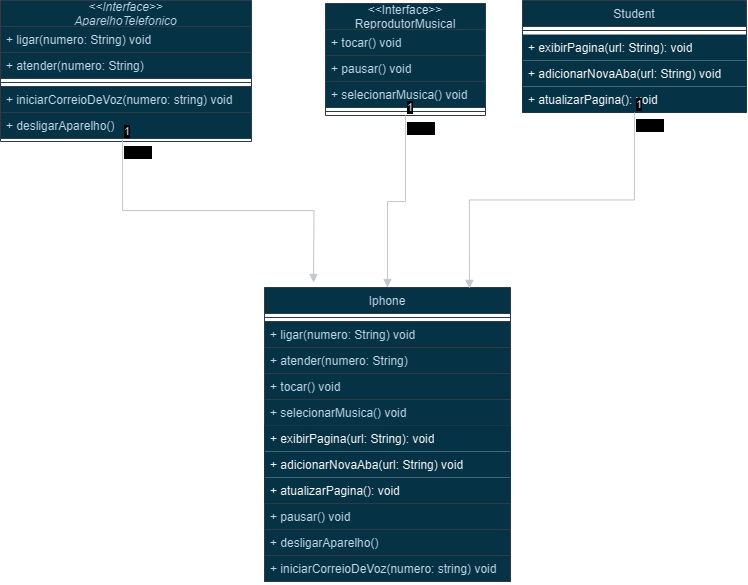

The diagram above was exported from draw.io. Its source (the exported page's mxGraphModel, read from the mxfile embedded in the PNG):
<mxGraphModel dx="1026" dy="516" grid="0" gridSize="10" guides="1" tooltips="1" connect="1" arrows="1" fold="1" page="1" pageScale="1" pageWidth="827" pageHeight="1169" background="#ffffff" math="0" shadow="0">
  <root>
    <mxCell id="WIyWlLk6GJQsqaUBKTNV-0" />
    <mxCell id="WIyWlLk6GJQsqaUBKTNV-1" parent="WIyWlLk6GJQsqaUBKTNV-0" />
    <mxCell id="zkfFHV4jXpPFQw0GAbJ--0" value="&lt;&lt;Interface&gt;&gt;&#10;AparelhoTelefonico" style="swimlane;fontStyle=2;align=center;verticalAlign=middle;childLayout=stackLayout;horizontal=1;startSize=26;horizontalStack=0;resizeParent=1;resizeLast=0;collapsible=1;marginBottom=0;rounded=0;shadow=0;strokeWidth=1;fillColor=#B1DDF0;strokeColor=#BAC8D3;labelBackgroundColor=none;fontColor=#182E3E;" parent="WIyWlLk6GJQsqaUBKTNV-1" vertex="1">
      <mxGeometry x="29" y="67" width="251" height="141" as="geometry">
        <mxRectangle x="261" y="109" width="160" height="26" as="alternateBounds" />
      </mxGeometry>
    </mxCell>
    <mxCell id="zkfFHV4jXpPFQw0GAbJ--1" value="+ ligar(numero: String) void" style="text;align=left;verticalAlign=top;spacingLeft=4;spacingRight=4;overflow=hidden;rotatable=0;points=[[0,0.5],[1,0.5]];portConstraint=eastwest;fillColor=#B1DDF0;strokeColor=#BAC8D3;labelBackgroundColor=none;fontColor=#182E3E;" parent="zkfFHV4jXpPFQw0GAbJ--0" vertex="1">
      <mxGeometry y="26" width="251" height="26" as="geometry" />
    </mxCell>
    <mxCell id="zkfFHV4jXpPFQw0GAbJ--2" value="+ atender(numero: String)" style="text;align=left;verticalAlign=top;spacingLeft=4;spacingRight=4;overflow=hidden;rotatable=0;points=[[0,0.5],[1,0.5]];portConstraint=eastwest;rounded=0;shadow=0;html=0;fillColor=#B1DDF0;strokeColor=#BAC8D3;labelBackgroundColor=none;fontColor=#182E3E;" parent="zkfFHV4jXpPFQw0GAbJ--0" vertex="1">
      <mxGeometry y="52" width="251" height="26" as="geometry" />
    </mxCell>
    <mxCell id="zkfFHV4jXpPFQw0GAbJ--4" value="" style="line;html=1;strokeWidth=1;align=left;verticalAlign=middle;spacingTop=-1;spacingLeft=3;spacingRight=3;rotatable=0;labelPosition=right;points=[];portConstraint=eastwest;labelBackgroundColor=none;fillColor=#B1DDF0;strokeColor=#BAC8D3;fontColor=#182E3E;" parent="zkfFHV4jXpPFQw0GAbJ--0" vertex="1">
      <mxGeometry y="78" width="251" height="8" as="geometry" />
    </mxCell>
    <mxCell id="o-ISJpqBJ5tCh_iXL62d-2" value="+ iniciarCorreioDeVoz(numero: string) void" style="text;align=left;verticalAlign=top;spacingLeft=4;spacingRight=4;overflow=hidden;rotatable=0;points=[[0,0.5],[1,0.5]];portConstraint=eastwest;rounded=0;shadow=0;html=0;fillColor=#B1DDF0;strokeColor=#BAC8D3;labelBackgroundColor=none;fontColor=#182E3E;" vertex="1" parent="zkfFHV4jXpPFQw0GAbJ--0">
      <mxGeometry y="86" width="251" height="26" as="geometry" />
    </mxCell>
    <mxCell id="o-ISJpqBJ5tCh_iXL62d-3" value="+ desligarAparelho()" style="text;align=left;verticalAlign=top;spacingLeft=4;spacingRight=4;overflow=hidden;rotatable=0;points=[[0,0.5],[1,0.5]];portConstraint=eastwest;rounded=0;shadow=0;html=0;fillColor=#B1DDF0;strokeColor=#BAC8D3;labelBackgroundColor=none;fontColor=#182E3E;" vertex="1" parent="zkfFHV4jXpPFQw0GAbJ--0">
      <mxGeometry y="112" width="251" height="26" as="geometry" />
    </mxCell>
    <mxCell id="zkfFHV4jXpPFQw0GAbJ--6" value="Student" style="swimlane;fontStyle=0;align=center;verticalAlign=top;childLayout=stackLayout;horizontal=1;startSize=26;horizontalStack=0;resizeParent=1;resizeLast=0;collapsible=1;marginBottom=0;rounded=0;shadow=0;strokeWidth=1;labelBackgroundColor=none;fillColor=#B1DDF0;strokeColor=#BAC8D3;fontColor=#182E3E;" parent="WIyWlLk6GJQsqaUBKTNV-1" vertex="1">
      <mxGeometry x="551" y="67" width="224" height="112" as="geometry">
        <mxRectangle x="130" y="380" width="160" height="26" as="alternateBounds" />
      </mxGeometry>
    </mxCell>
    <mxCell id="zkfFHV4jXpPFQw0GAbJ--9" value="" style="line;html=1;strokeWidth=1;align=left;verticalAlign=middle;spacingTop=-1;spacingLeft=3;spacingRight=3;rotatable=0;labelPosition=right;points=[];portConstraint=eastwest;labelBackgroundColor=none;fillColor=#B1DDF0;strokeColor=#BAC8D3;fontColor=#182E3E;" parent="zkfFHV4jXpPFQw0GAbJ--6" vertex="1">
      <mxGeometry y="26" width="224" height="8" as="geometry" />
    </mxCell>
    <mxCell id="o-ISJpqBJ5tCh_iXL62d-9" value="+ exibirPagina(url: String): void&lt;div&gt;&lt;br&gt;&lt;/div&gt;" style="text;strokeColor=none;fillColor=#B1DDF0;align=left;verticalAlign=top;spacingLeft=4;spacingRight=4;overflow=hidden;rotatable=0;points=[[0,0.5],[1,0.5]];portConstraint=eastwest;whiteSpace=wrap;html=1;" vertex="1" parent="zkfFHV4jXpPFQw0GAbJ--6">
      <mxGeometry y="34" width="224" height="26" as="geometry" />
    </mxCell>
    <mxCell id="o-ISJpqBJ5tCh_iXL62d-10" value="+ adicionarNovaAba(url: String) void" style="text;strokeColor=none;fillColor=#B1DDF0;align=left;verticalAlign=top;spacingLeft=4;spacingRight=4;overflow=hidden;rotatable=0;points=[[0,0.5],[1,0.5]];portConstraint=eastwest;whiteSpace=wrap;html=1;fontColor=default;fontFamily=Helvetica;fontSize=12;" vertex="1" parent="zkfFHV4jXpPFQw0GAbJ--6">
      <mxGeometry y="60" width="224" height="26" as="geometry" />
    </mxCell>
    <mxCell id="o-ISJpqBJ5tCh_iXL62d-11" value="+ atualizarPagina(): void" style="text;strokeColor=none;fillColor=#B1DDF0;align=left;verticalAlign=top;spacingLeft=4;spacingRight=4;overflow=hidden;rotatable=0;points=[[0,0.5],[1,0.5]];portConstraint=eastwest;whiteSpace=wrap;html=1;fontColor=default;fontFamily=Helvetica;fontSize=12;" vertex="1" parent="zkfFHV4jXpPFQw0GAbJ--6">
      <mxGeometry y="86" width="224" height="26" as="geometry" />
    </mxCell>
    <mxCell id="zkfFHV4jXpPFQw0GAbJ--13" value="Iphone" style="swimlane;fontStyle=0;align=center;verticalAlign=top;childLayout=stackLayout;horizontal=1;startSize=26;horizontalStack=0;resizeParent=1;resizeLast=0;collapsible=1;marginBottom=0;rounded=0;shadow=0;strokeWidth=1;labelBackgroundColor=none;fillColor=#B1DDF0;strokeColor=#BAC8D3;fontColor=#182E3E;" parent="WIyWlLk6GJQsqaUBKTNV-1" vertex="1">
      <mxGeometry x="293" y="354" width="246" height="294" as="geometry">
        <mxRectangle x="340" y="380" width="170" height="26" as="alternateBounds" />
      </mxGeometry>
    </mxCell>
    <mxCell id="zkfFHV4jXpPFQw0GAbJ--15" value="" style="line;html=1;strokeWidth=1;align=left;verticalAlign=middle;spacingTop=-1;spacingLeft=3;spacingRight=3;rotatable=0;labelPosition=right;points=[];portConstraint=eastwest;labelBackgroundColor=none;fillColor=#B1DDF0;strokeColor=#BAC8D3;fontColor=#182E3E;" parent="zkfFHV4jXpPFQw0GAbJ--13" vertex="1">
      <mxGeometry y="26" width="246" height="8" as="geometry" />
    </mxCell>
    <mxCell id="o-ISJpqBJ5tCh_iXL62d-12" value="+ ligar(numero: String) void" style="text;align=left;verticalAlign=top;spacingLeft=4;spacingRight=4;overflow=hidden;rotatable=0;points=[[0,0.5],[1,0.5]];portConstraint=eastwest;fillColor=#B1DDF0;strokeColor=#BAC8D3;labelBackgroundColor=none;fontColor=#182E3E;" vertex="1" parent="zkfFHV4jXpPFQw0GAbJ--13">
      <mxGeometry y="34" width="246" height="26" as="geometry" />
    </mxCell>
    <mxCell id="o-ISJpqBJ5tCh_iXL62d-13" value="+ atender(numero: String)" style="text;align=left;verticalAlign=top;spacingLeft=4;spacingRight=4;overflow=hidden;rotatable=0;points=[[0,0.5],[1,0.5]];portConstraint=eastwest;rounded=0;shadow=0;html=0;fillColor=#B1DDF0;strokeColor=#BAC8D3;labelBackgroundColor=none;fontColor=#182E3E;" vertex="1" parent="zkfFHV4jXpPFQw0GAbJ--13">
      <mxGeometry y="60" width="246" height="26" as="geometry" />
    </mxCell>
    <mxCell id="o-ISJpqBJ5tCh_iXL62d-16" value="+ tocar() void" style="text;align=left;verticalAlign=top;spacingLeft=4;spacingRight=4;overflow=hidden;rotatable=0;points=[[0,0.5],[1,0.5]];portConstraint=eastwest;fillColor=#B1DDF0;strokeColor=#BAC8D3;labelBackgroundColor=none;fontColor=#182E3E;" vertex="1" parent="zkfFHV4jXpPFQw0GAbJ--13">
      <mxGeometry y="86" width="246" height="26" as="geometry" />
    </mxCell>
    <mxCell id="o-ISJpqBJ5tCh_iXL62d-18" value="+ selecionarMusica() void" style="text;align=left;verticalAlign=top;spacingLeft=4;spacingRight=4;overflow=hidden;rotatable=0;points=[[0,0.5],[1,0.5]];portConstraint=eastwest;rounded=0;shadow=0;html=0;fillColor=#B1DDF0;strokeColor=#BAC8D3;labelBackgroundColor=none;fontColor=#182E3E;" vertex="1" parent="zkfFHV4jXpPFQw0GAbJ--13">
      <mxGeometry y="112" width="246" height="26" as="geometry" />
    </mxCell>
    <mxCell id="o-ISJpqBJ5tCh_iXL62d-19" value="+ exibirPagina(url: String): void&lt;div&gt;&lt;br&gt;&lt;/div&gt;" style="text;strokeColor=none;fillColor=#B1DDF0;align=left;verticalAlign=top;spacingLeft=4;spacingRight=4;overflow=hidden;rotatable=0;points=[[0,0.5],[1,0.5]];portConstraint=eastwest;whiteSpace=wrap;html=1;" vertex="1" parent="zkfFHV4jXpPFQw0GAbJ--13">
      <mxGeometry y="138" width="246" height="26" as="geometry" />
    </mxCell>
    <mxCell id="o-ISJpqBJ5tCh_iXL62d-20" value="+ adicionarNovaAba(url: String) void" style="text;strokeColor=none;fillColor=#B1DDF0;align=left;verticalAlign=top;spacingLeft=4;spacingRight=4;overflow=hidden;rotatable=0;points=[[0,0.5],[1,0.5]];portConstraint=eastwest;whiteSpace=wrap;html=1;fontColor=default;fontFamily=Helvetica;fontSize=12;" vertex="1" parent="zkfFHV4jXpPFQw0GAbJ--13">
      <mxGeometry y="164" width="246" height="26" as="geometry" />
    </mxCell>
    <mxCell id="o-ISJpqBJ5tCh_iXL62d-21" value="+ atualizarPagina(): void" style="text;strokeColor=none;fillColor=#B1DDF0;align=left;verticalAlign=top;spacingLeft=4;spacingRight=4;overflow=hidden;rotatable=0;points=[[0,0.5],[1,0.5]];portConstraint=eastwest;whiteSpace=wrap;html=1;fontColor=default;fontFamily=Helvetica;fontSize=12;" vertex="1" parent="zkfFHV4jXpPFQw0GAbJ--13">
      <mxGeometry y="190" width="246" height="26" as="geometry" />
    </mxCell>
    <mxCell id="o-ISJpqBJ5tCh_iXL62d-17" value="+ pausar() void" style="text;align=left;verticalAlign=top;spacingLeft=4;spacingRight=4;overflow=hidden;rotatable=0;points=[[0,0.5],[1,0.5]];portConstraint=eastwest;rounded=0;shadow=0;html=0;fillColor=#B1DDF0;strokeColor=#BAC8D3;labelBackgroundColor=none;fontColor=#182E3E;" vertex="1" parent="zkfFHV4jXpPFQw0GAbJ--13">
      <mxGeometry y="216" width="246" height="26" as="geometry" />
    </mxCell>
    <mxCell id="o-ISJpqBJ5tCh_iXL62d-15" value="+ desligarAparelho()" style="text;align=left;verticalAlign=top;spacingLeft=4;spacingRight=4;overflow=hidden;rotatable=0;points=[[0,0.5],[1,0.5]];portConstraint=eastwest;rounded=0;shadow=0;html=0;fillColor=#B1DDF0;strokeColor=#BAC8D3;labelBackgroundColor=none;fontColor=#182E3E;" vertex="1" parent="zkfFHV4jXpPFQw0GAbJ--13">
      <mxGeometry y="242" width="246" height="26" as="geometry" />
    </mxCell>
    <mxCell id="o-ISJpqBJ5tCh_iXL62d-14" value="+ iniciarCorreioDeVoz(numero: string) void" style="text;align=left;verticalAlign=top;spacingLeft=4;spacingRight=4;overflow=hidden;rotatable=0;points=[[0,0.5],[1,0.5]];portConstraint=eastwest;rounded=0;shadow=0;html=0;fillColor=#B1DDF0;strokeColor=#BAC8D3;labelBackgroundColor=none;fontColor=#182E3E;" vertex="1" parent="zkfFHV4jXpPFQw0GAbJ--13">
      <mxGeometry y="268" width="246" height="26" as="geometry" />
    </mxCell>
    <mxCell id="zkfFHV4jXpPFQw0GAbJ--17" value="&lt;&lt;Interface&gt;&gt;&#10;ReprodutorMusical" style="swimlane;fontStyle=0;align=center;verticalAlign=middle;childLayout=stackLayout;horizontal=1;startSize=26;horizontalStack=0;resizeParent=1;resizeLast=0;collapsible=1;marginBottom=0;rounded=0;shadow=0;strokeWidth=1;fillColor=#B1DDF0;strokeColor=#BAC8D3;labelBackgroundColor=none;fontColor=#182E3E;" parent="WIyWlLk6GJQsqaUBKTNV-1" vertex="1">
      <mxGeometry x="354" y="70" width="160" height="112" as="geometry">
        <mxRectangle x="550" y="140" width="160" height="26" as="alternateBounds" />
      </mxGeometry>
    </mxCell>
    <mxCell id="zkfFHV4jXpPFQw0GAbJ--18" value="+ tocar() void" style="text;align=left;verticalAlign=top;spacingLeft=4;spacingRight=4;overflow=hidden;rotatable=0;points=[[0,0.5],[1,0.5]];portConstraint=eastwest;fillColor=#B1DDF0;strokeColor=#BAC8D3;labelBackgroundColor=none;fontColor=#182E3E;" parent="zkfFHV4jXpPFQw0GAbJ--17" vertex="1">
      <mxGeometry y="26" width="160" height="26" as="geometry" />
    </mxCell>
    <mxCell id="zkfFHV4jXpPFQw0GAbJ--19" value="+ pausar() void" style="text;align=left;verticalAlign=top;spacingLeft=4;spacingRight=4;overflow=hidden;rotatable=0;points=[[0,0.5],[1,0.5]];portConstraint=eastwest;rounded=0;shadow=0;html=0;fillColor=#B1DDF0;strokeColor=#BAC8D3;labelBackgroundColor=none;fontColor=#182E3E;" parent="zkfFHV4jXpPFQw0GAbJ--17" vertex="1">
      <mxGeometry y="52" width="160" height="26" as="geometry" />
    </mxCell>
    <mxCell id="zkfFHV4jXpPFQw0GAbJ--20" value="+ selecionarMusica() void" style="text;align=left;verticalAlign=top;spacingLeft=4;spacingRight=4;overflow=hidden;rotatable=0;points=[[0,0.5],[1,0.5]];portConstraint=eastwest;rounded=0;shadow=0;html=0;fillColor=#B1DDF0;strokeColor=#BAC8D3;labelBackgroundColor=none;fontColor=#182E3E;" parent="zkfFHV4jXpPFQw0GAbJ--17" vertex="1">
      <mxGeometry y="78" width="160" height="26" as="geometry" />
    </mxCell>
    <mxCell id="zkfFHV4jXpPFQw0GAbJ--23" value="" style="line;html=1;strokeWidth=1;align=left;verticalAlign=middle;spacingTop=-1;spacingLeft=3;spacingRight=3;rotatable=0;labelPosition=right;points=[];portConstraint=eastwest;labelBackgroundColor=none;fillColor=#B1DDF0;strokeColor=#BAC8D3;fontColor=#182E3E;" parent="zkfFHV4jXpPFQw0GAbJ--17" vertex="1">
      <mxGeometry y="104" width="160" height="8" as="geometry" />
    </mxCell>
    <mxCell id="o-ISJpqBJ5tCh_iXL62d-22" value="name" style="endArrow=block;endFill=1;html=1;edgeStyle=orthogonalEdgeStyle;align=left;verticalAlign=top;rounded=0;strokeColor=#36393d;fontColor=#FFFFFF;fillColor=#ffcccc;exitX=0.486;exitY=1.038;exitDx=0;exitDy=0;exitPerimeter=0;" edge="1" parent="WIyWlLk6GJQsqaUBKTNV-1" source="o-ISJpqBJ5tCh_iXL62d-3">
      <mxGeometry x="-1" relative="1" as="geometry">
        <mxPoint x="163" y="211" as="sourcePoint" />
        <mxPoint x="342" y="349" as="targetPoint" />
      </mxGeometry>
    </mxCell>
    <mxCell id="o-ISJpqBJ5tCh_iXL62d-23" value="1" style="edgeLabel;resizable=0;html=1;align=left;verticalAlign=bottom;strokeColor=#BAC8D3;fontColor=#182E3E;fillColor=#B1DDF0;" connectable="0" vertex="1" parent="o-ISJpqBJ5tCh_iXL62d-22">
      <mxGeometry x="-1" relative="1" as="geometry" />
    </mxCell>
    <mxCell id="o-ISJpqBJ5tCh_iXL62d-28" value="name" style="endArrow=block;endFill=1;html=1;edgeStyle=orthogonalEdgeStyle;align=left;verticalAlign=top;rounded=0;strokeColor=#36393d;fontColor=#FFFFFF;exitX=0.5;exitY=1;exitDx=0;exitDy=0;entryX=0.5;entryY=0;entryDx=0;entryDy=0;fillColor=#ffcccc;" edge="1" parent="WIyWlLk6GJQsqaUBKTNV-1" source="zkfFHV4jXpPFQw0GAbJ--17" target="zkfFHV4jXpPFQw0GAbJ--13">
      <mxGeometry x="-1" relative="1" as="geometry">
        <mxPoint x="332" y="300" as="sourcePoint" />
        <mxPoint x="492" y="300" as="targetPoint" />
      </mxGeometry>
    </mxCell>
    <mxCell id="o-ISJpqBJ5tCh_iXL62d-29" value="1" style="edgeLabel;resizable=0;html=1;align=left;verticalAlign=bottom;strokeColor=#BAC8D3;fontColor=#182E3E;fillColor=#B1DDF0;" connectable="0" vertex="1" parent="o-ISJpqBJ5tCh_iXL62d-28">
      <mxGeometry x="-1" relative="1" as="geometry" />
    </mxCell>
    <mxCell id="o-ISJpqBJ5tCh_iXL62d-30" value="name" style="endArrow=block;endFill=1;html=1;edgeStyle=orthogonalEdgeStyle;align=left;verticalAlign=top;rounded=0;strokeColor=#36393d;fontColor=#FFFFFF;entryX=0.833;entryY=0.003;entryDx=0;entryDy=0;entryPerimeter=0;exitX=0.5;exitY=1;exitDx=0;exitDy=0;fillColor=#ffcccc;" edge="1" parent="WIyWlLk6GJQsqaUBKTNV-1" source="zkfFHV4jXpPFQw0GAbJ--6" target="zkfFHV4jXpPFQw0GAbJ--13">
      <mxGeometry x="-1" relative="1" as="geometry">
        <mxPoint x="641" y="178" as="sourcePoint" />
        <mxPoint x="801" y="178" as="targetPoint" />
      </mxGeometry>
    </mxCell>
    <mxCell id="o-ISJpqBJ5tCh_iXL62d-31" value="1" style="edgeLabel;resizable=0;html=1;align=left;verticalAlign=bottom;strokeColor=#BAC8D3;fontColor=#182E3E;fillColor=#B1DDF0;" connectable="0" vertex="1" parent="o-ISJpqBJ5tCh_iXL62d-30">
      <mxGeometry x="-1" relative="1" as="geometry" />
    </mxCell>
  </root>
</mxGraphModel>